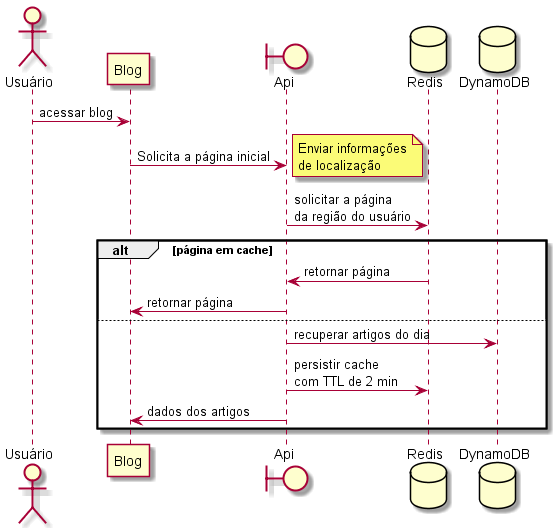

The diagram above was rendered by PlantUML. Its source (embedded in the PNG):
@startuml Pagina inicial
actor Usuário as user
participant Blog as blog
boundary Api as api

database Redis as cache
database DynamoDB as dynamo

user -> blog: acessar blog
blog -> api: Solicita a página inicial
note right
    Enviar informações
    de localização
end note

api -> cache: solicitar a página\nda região do usuário
alt página em cache
    cache -> api: retornar página
    api -> blog: retornar página
else 
    api -> dynamo: recuperar artigos do dia
    api -> cache: persistir cache\ncom TTL de 2 min
    api -> blog: dados dos artigos
end

@enduml